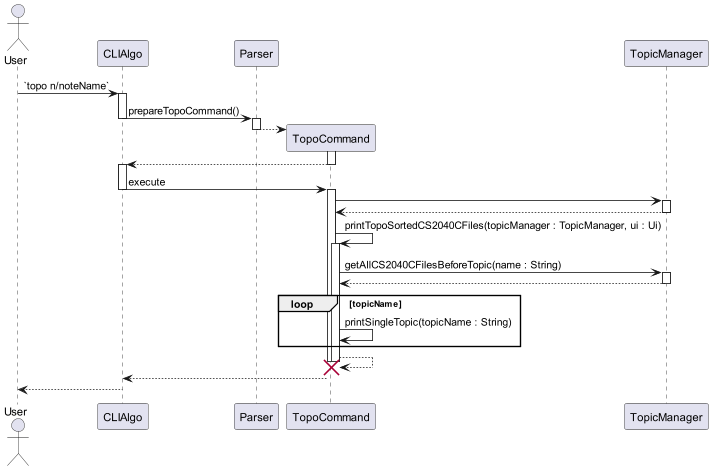

The diagram above was rendered by PlantUML. Its source (embedded in the PNG):
@startuml
'https://plantuml.com/sequence-diagram

actor User as u
participant CLIAlgo as cli
participant Parser as p
participant TopoCommand as tc
participant TopicManager as tm

u -> cli : `topo n/noteName`
activate cli
cli -> p : prepareTopoCommand()
deactivate cli
activate p
p --> tc **
activate tc
deactivate p
tc --> cli
deactivate tc
activate cli
deactivate tc
cli -> tc : execute
deactivate cli
activate tc
tc -> tm
activate tm
tm --> tc
deactivate tm
tc -> tc : printTopoSortedCS2040CFiles(topicManager : TopicManager, ui : Ui)
activate tc
tc -> tm : getAllCS2040CFilesBeforeTopic(name : String)
activate tm
tm --> tc
deactivate tm
loop topicName
    tc -> tc : printSingleTopic(topicName : String)
end
tc --> tc
destroy tc
tc --> cli
cli --> u

@enduml